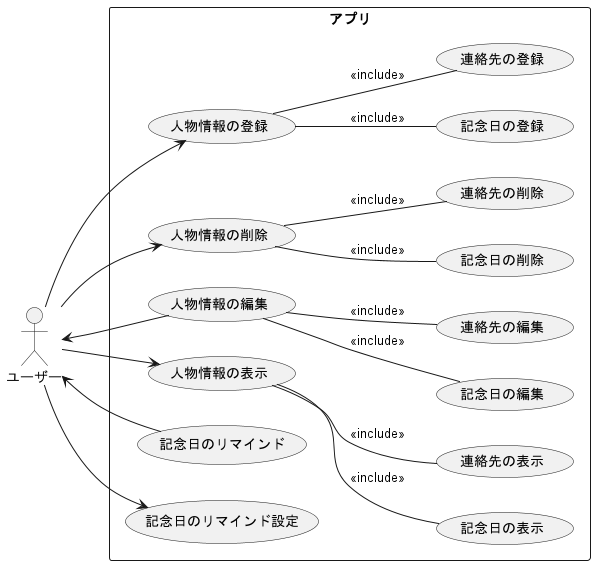

The diagram above was rendered by PlantUML. Its source (embedded in the PNG):
@startuml
left to right direction

actor ユーザー
rectangle アプリ {
    usecase 人物情報の登録
    usecase 人物情報の削除
    usecase 人物情報の編集
    usecase 人物情報の表示
    usecase 記念日の登録
    usecase 記念日の削除
    usecase 記念日の編集
    usecase 記念日の表示
    usecase 記念日のリマインド
    usecase 記念日のリマインド設定
    usecase 連絡先の登録
    usecase 連絡先の削除
    usecase 連絡先の編集
    usecase 連絡先の表示
}

ユーザー --> 人物情報の登録
ユーザー --> 人物情報の削除
ユーザー --> 人物情報の表示
ユーザー <-- 人物情報の編集
ユーザー --> 記念日のリマインド設定
ユーザー <-- 記念日のリマインド
人物情報の登録 -- 記念日の登録 : <<include>>
人物情報の登録 -- 連絡先の登録 : <<include>>
人物情報の削除 -- 記念日の削除 : <<include>>
人物情報の削除 -- 連絡先の削除 : <<include>>
人物情報の編集 -- 記念日の編集 : <<include>>
人物情報の編集 -- 連絡先の編集 : <<include>>
人物情報の表示 -- 記念日の表示 : <<include>>
人物情報の表示 -- 連絡先の表示 : <<include>>

@enduml